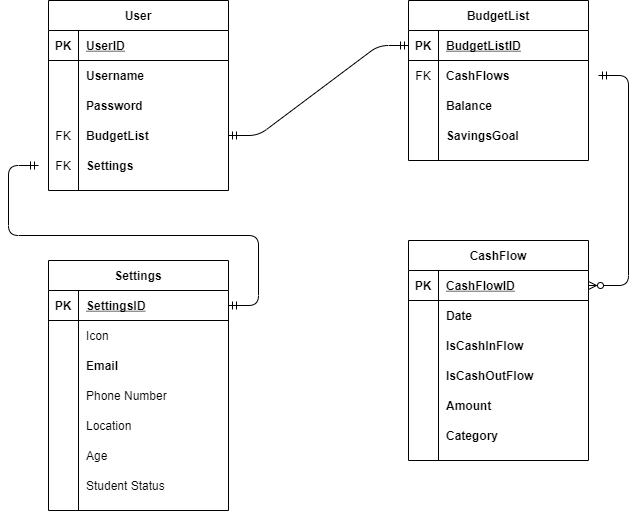

The diagram above was exported from draw.io. Its source (the exported page's mxGraphModel, read from the mxfile embedded in the PNG):
<mxGraphModel dx="1502" dy="604" grid="1" gridSize="10" guides="1" tooltips="1" connect="1" arrows="1" fold="1" page="1" pageScale="1" pageWidth="827" pageHeight="1169" math="0" shadow="0">
  <root>
    <mxCell id="WIyWlLk6GJQsqaUBKTNV-0" />
    <mxCell id="WIyWlLk6GJQsqaUBKTNV-1" parent="WIyWlLk6GJQsqaUBKTNV-0" />
    <mxCell id="GL9XZJvYvWh-3qlU7Qjb-2" value="User" style="shape=table;startSize=30;container=1;collapsible=1;childLayout=tableLayout;fixedRows=1;rowLines=0;fontStyle=1;align=center;resizeLast=1;" parent="WIyWlLk6GJQsqaUBKTNV-1" vertex="1">
      <mxGeometry x="100" y="90" width="180" height="190" as="geometry" />
    </mxCell>
    <mxCell id="GL9XZJvYvWh-3qlU7Qjb-3" value="" style="shape=partialRectangle;collapsible=0;dropTarget=0;pointerEvents=0;fillColor=none;top=0;left=0;bottom=1;right=0;points=[[0,0.5],[1,0.5]];portConstraint=eastwest;" parent="GL9XZJvYvWh-3qlU7Qjb-2" vertex="1">
      <mxGeometry y="30" width="180" height="30" as="geometry" />
    </mxCell>
    <mxCell id="GL9XZJvYvWh-3qlU7Qjb-4" value="PK" style="shape=partialRectangle;connectable=0;fillColor=none;top=0;left=0;bottom=0;right=0;fontStyle=1;overflow=hidden;" parent="GL9XZJvYvWh-3qlU7Qjb-3" vertex="1">
      <mxGeometry width="30" height="30" as="geometry" />
    </mxCell>
    <mxCell id="GL9XZJvYvWh-3qlU7Qjb-5" value="UserID" style="shape=partialRectangle;connectable=0;fillColor=none;top=0;left=0;bottom=0;right=0;align=left;spacingLeft=6;fontStyle=5;overflow=hidden;" parent="GL9XZJvYvWh-3qlU7Qjb-3" vertex="1">
      <mxGeometry x="30" width="150" height="30" as="geometry" />
    </mxCell>
    <mxCell id="GL9XZJvYvWh-3qlU7Qjb-6" value="" style="shape=partialRectangle;collapsible=0;dropTarget=0;pointerEvents=0;fillColor=none;top=0;left=0;bottom=0;right=0;points=[[0,0.5],[1,0.5]];portConstraint=eastwest;" parent="GL9XZJvYvWh-3qlU7Qjb-2" vertex="1">
      <mxGeometry y="60" width="180" height="30" as="geometry" />
    </mxCell>
    <mxCell id="GL9XZJvYvWh-3qlU7Qjb-7" value="" style="shape=partialRectangle;connectable=0;fillColor=none;top=0;left=0;bottom=0;right=0;editable=1;overflow=hidden;" parent="GL9XZJvYvWh-3qlU7Qjb-6" vertex="1">
      <mxGeometry width="30" height="30" as="geometry" />
    </mxCell>
    <mxCell id="GL9XZJvYvWh-3qlU7Qjb-8" value="Username" style="shape=partialRectangle;connectable=0;fillColor=none;top=0;left=0;bottom=0;right=0;align=left;spacingLeft=6;overflow=hidden;fontStyle=1" parent="GL9XZJvYvWh-3qlU7Qjb-6" vertex="1">
      <mxGeometry x="30" width="150" height="30" as="geometry" />
    </mxCell>
    <mxCell id="GL9XZJvYvWh-3qlU7Qjb-9" value="" style="shape=partialRectangle;collapsible=0;dropTarget=0;pointerEvents=0;fillColor=none;top=0;left=0;bottom=0;right=0;points=[[0,0.5],[1,0.5]];portConstraint=eastwest;" parent="GL9XZJvYvWh-3qlU7Qjb-2" vertex="1">
      <mxGeometry y="90" width="180" height="30" as="geometry" />
    </mxCell>
    <mxCell id="GL9XZJvYvWh-3qlU7Qjb-10" value="" style="shape=partialRectangle;connectable=0;fillColor=none;top=0;left=0;bottom=0;right=0;editable=1;overflow=hidden;" parent="GL9XZJvYvWh-3qlU7Qjb-9" vertex="1">
      <mxGeometry width="30" height="30" as="geometry" />
    </mxCell>
    <mxCell id="GL9XZJvYvWh-3qlU7Qjb-11" value="Password" style="shape=partialRectangle;connectable=0;fillColor=none;top=0;left=0;bottom=0;right=0;align=left;spacingLeft=6;overflow=hidden;fontStyle=1" parent="GL9XZJvYvWh-3qlU7Qjb-9" vertex="1">
      <mxGeometry x="30" width="150" height="30" as="geometry" />
    </mxCell>
    <mxCell id="GL9XZJvYvWh-3qlU7Qjb-12" value="" style="shape=partialRectangle;collapsible=0;dropTarget=0;pointerEvents=0;fillColor=none;top=0;left=0;bottom=0;right=0;points=[[0,0.5],[1,0.5]];portConstraint=eastwest;" parent="GL9XZJvYvWh-3qlU7Qjb-2" vertex="1">
      <mxGeometry y="120" width="180" height="30" as="geometry" />
    </mxCell>
    <mxCell id="GL9XZJvYvWh-3qlU7Qjb-13" value="FK" style="shape=partialRectangle;connectable=0;fillColor=none;top=0;left=0;bottom=0;right=0;editable=1;overflow=hidden;" parent="GL9XZJvYvWh-3qlU7Qjb-12" vertex="1">
      <mxGeometry width="30" height="30" as="geometry" />
    </mxCell>
    <mxCell id="GL9XZJvYvWh-3qlU7Qjb-14" value="BudgetList" style="shape=partialRectangle;connectable=0;fillColor=none;top=0;left=0;bottom=0;right=0;align=left;spacingLeft=6;overflow=hidden;fontStyle=1" parent="GL9XZJvYvWh-3qlU7Qjb-12" vertex="1">
      <mxGeometry x="30" width="150" height="30" as="geometry" />
    </mxCell>
    <mxCell id="GL9XZJvYvWh-3qlU7Qjb-73" value="" style="shape=partialRectangle;collapsible=0;dropTarget=0;pointerEvents=0;fillColor=none;top=0;left=0;bottom=0;right=0;points=[[0,0.5],[1,0.5]];portConstraint=eastwest;" parent="GL9XZJvYvWh-3qlU7Qjb-2" vertex="1">
      <mxGeometry y="150" width="180" height="30" as="geometry" />
    </mxCell>
    <mxCell id="GL9XZJvYvWh-3qlU7Qjb-74" value="FK" style="shape=partialRectangle;connectable=0;fillColor=none;top=0;left=0;bottom=0;right=0;editable=1;overflow=hidden;" parent="GL9XZJvYvWh-3qlU7Qjb-73" vertex="1">
      <mxGeometry width="30" height="30" as="geometry" />
    </mxCell>
    <mxCell id="GL9XZJvYvWh-3qlU7Qjb-75" value="Settings" style="shape=partialRectangle;connectable=0;fillColor=none;top=0;left=0;bottom=0;right=0;align=left;spacingLeft=6;overflow=hidden;fontStyle=1" parent="GL9XZJvYvWh-3qlU7Qjb-73" vertex="1">
      <mxGeometry x="30" width="150" height="30" as="geometry" />
    </mxCell>
    <mxCell id="GL9XZJvYvWh-3qlU7Qjb-15" value="BudgetList" style="shape=table;startSize=30;container=1;collapsible=1;childLayout=tableLayout;fixedRows=1;rowLines=0;fontStyle=1;align=center;resizeLast=1;" parent="WIyWlLk6GJQsqaUBKTNV-1" vertex="1">
      <mxGeometry x="460" y="90" width="180" height="160" as="geometry" />
    </mxCell>
    <mxCell id="GL9XZJvYvWh-3qlU7Qjb-16" value="" style="shape=partialRectangle;collapsible=0;dropTarget=0;pointerEvents=0;fillColor=none;top=0;left=0;bottom=1;right=0;points=[[0,0.5],[1,0.5]];portConstraint=eastwest;" parent="GL9XZJvYvWh-3qlU7Qjb-15" vertex="1">
      <mxGeometry y="30" width="180" height="30" as="geometry" />
    </mxCell>
    <mxCell id="GL9XZJvYvWh-3qlU7Qjb-17" value="PK" style="shape=partialRectangle;connectable=0;fillColor=none;top=0;left=0;bottom=0;right=0;fontStyle=1;overflow=hidden;" parent="GL9XZJvYvWh-3qlU7Qjb-16" vertex="1">
      <mxGeometry width="30" height="30" as="geometry" />
    </mxCell>
    <mxCell id="GL9XZJvYvWh-3qlU7Qjb-18" value="BudgetListID" style="shape=partialRectangle;connectable=0;fillColor=none;top=0;left=0;bottom=0;right=0;align=left;spacingLeft=6;fontStyle=5;overflow=hidden;" parent="GL9XZJvYvWh-3qlU7Qjb-16" vertex="1">
      <mxGeometry x="30" width="150" height="30" as="geometry" />
    </mxCell>
    <mxCell id="GL9XZJvYvWh-3qlU7Qjb-19" value="" style="shape=partialRectangle;collapsible=0;dropTarget=0;pointerEvents=0;fillColor=none;top=0;left=0;bottom=0;right=0;points=[[0,0.5],[1,0.5]];portConstraint=eastwest;" parent="GL9XZJvYvWh-3qlU7Qjb-15" vertex="1">
      <mxGeometry y="60" width="180" height="30" as="geometry" />
    </mxCell>
    <mxCell id="GL9XZJvYvWh-3qlU7Qjb-20" value="FK" style="shape=partialRectangle;connectable=0;fillColor=none;top=0;left=0;bottom=0;right=0;editable=1;overflow=hidden;" parent="GL9XZJvYvWh-3qlU7Qjb-19" vertex="1">
      <mxGeometry width="30" height="30" as="geometry" />
    </mxCell>
    <mxCell id="GL9XZJvYvWh-3qlU7Qjb-21" value="CashFlows" style="shape=partialRectangle;connectable=0;fillColor=none;top=0;left=0;bottom=0;right=0;align=left;spacingLeft=6;overflow=hidden;fontStyle=1" parent="GL9XZJvYvWh-3qlU7Qjb-19" vertex="1">
      <mxGeometry x="30" width="150" height="30" as="geometry" />
    </mxCell>
    <mxCell id="GL9XZJvYvWh-3qlU7Qjb-22" value="" style="shape=partialRectangle;collapsible=0;dropTarget=0;pointerEvents=0;fillColor=none;top=0;left=0;bottom=0;right=0;points=[[0,0.5],[1,0.5]];portConstraint=eastwest;" parent="GL9XZJvYvWh-3qlU7Qjb-15" vertex="1">
      <mxGeometry y="90" width="180" height="30" as="geometry" />
    </mxCell>
    <mxCell id="GL9XZJvYvWh-3qlU7Qjb-23" value="" style="shape=partialRectangle;connectable=0;fillColor=none;top=0;left=0;bottom=0;right=0;editable=1;overflow=hidden;" parent="GL9XZJvYvWh-3qlU7Qjb-22" vertex="1">
      <mxGeometry width="30" height="30" as="geometry" />
    </mxCell>
    <mxCell id="GL9XZJvYvWh-3qlU7Qjb-24" value="Balance" style="shape=partialRectangle;connectable=0;fillColor=none;top=0;left=0;bottom=0;right=0;align=left;spacingLeft=6;overflow=hidden;fontStyle=1" parent="GL9XZJvYvWh-3qlU7Qjb-22" vertex="1">
      <mxGeometry x="30" width="150" height="30" as="geometry" />
    </mxCell>
    <mxCell id="GL9XZJvYvWh-3qlU7Qjb-25" value="" style="shape=partialRectangle;collapsible=0;dropTarget=0;pointerEvents=0;fillColor=none;top=0;left=0;bottom=0;right=0;points=[[0,0.5],[1,0.5]];portConstraint=eastwest;" parent="GL9XZJvYvWh-3qlU7Qjb-15" vertex="1">
      <mxGeometry y="120" width="180" height="30" as="geometry" />
    </mxCell>
    <mxCell id="GL9XZJvYvWh-3qlU7Qjb-26" value="" style="shape=partialRectangle;connectable=0;fillColor=none;top=0;left=0;bottom=0;right=0;editable=1;overflow=hidden;" parent="GL9XZJvYvWh-3qlU7Qjb-25" vertex="1">
      <mxGeometry width="30" height="30" as="geometry" />
    </mxCell>
    <mxCell id="GL9XZJvYvWh-3qlU7Qjb-27" value="SavingsGoal" style="shape=partialRectangle;connectable=0;fillColor=none;top=0;left=0;bottom=0;right=0;align=left;spacingLeft=6;overflow=hidden;fontStyle=1" parent="GL9XZJvYvWh-3qlU7Qjb-25" vertex="1">
      <mxGeometry x="30" width="150" height="30" as="geometry" />
    </mxCell>
    <mxCell id="GL9XZJvYvWh-3qlU7Qjb-28" value="Settings" style="shape=table;startSize=30;container=1;collapsible=1;childLayout=tableLayout;fixedRows=1;rowLines=0;fontStyle=1;align=center;resizeLast=1;" parent="WIyWlLk6GJQsqaUBKTNV-1" vertex="1">
      <mxGeometry x="100" y="350" width="180" height="250" as="geometry" />
    </mxCell>
    <mxCell id="GL9XZJvYvWh-3qlU7Qjb-29" value="" style="shape=partialRectangle;collapsible=0;dropTarget=0;pointerEvents=0;fillColor=none;top=0;left=0;bottom=1;right=0;points=[[0,0.5],[1,0.5]];portConstraint=eastwest;" parent="GL9XZJvYvWh-3qlU7Qjb-28" vertex="1">
      <mxGeometry y="30" width="180" height="30" as="geometry" />
    </mxCell>
    <mxCell id="GL9XZJvYvWh-3qlU7Qjb-30" value="PK" style="shape=partialRectangle;connectable=0;fillColor=none;top=0;left=0;bottom=0;right=0;fontStyle=1;overflow=hidden;" parent="GL9XZJvYvWh-3qlU7Qjb-29" vertex="1">
      <mxGeometry width="30" height="30" as="geometry" />
    </mxCell>
    <mxCell id="GL9XZJvYvWh-3qlU7Qjb-31" value="SettingsID" style="shape=partialRectangle;connectable=0;fillColor=none;top=0;left=0;bottom=0;right=0;align=left;spacingLeft=6;fontStyle=5;overflow=hidden;" parent="GL9XZJvYvWh-3qlU7Qjb-29" vertex="1">
      <mxGeometry x="30" width="150" height="30" as="geometry" />
    </mxCell>
    <mxCell id="GL9XZJvYvWh-3qlU7Qjb-32" value="" style="shape=partialRectangle;collapsible=0;dropTarget=0;pointerEvents=0;fillColor=none;top=0;left=0;bottom=0;right=0;points=[[0,0.5],[1,0.5]];portConstraint=eastwest;" parent="GL9XZJvYvWh-3qlU7Qjb-28" vertex="1">
      <mxGeometry y="60" width="180" height="30" as="geometry" />
    </mxCell>
    <mxCell id="GL9XZJvYvWh-3qlU7Qjb-33" value="" style="shape=partialRectangle;connectable=0;fillColor=none;top=0;left=0;bottom=0;right=0;editable=1;overflow=hidden;" parent="GL9XZJvYvWh-3qlU7Qjb-32" vertex="1">
      <mxGeometry width="30" height="30" as="geometry" />
    </mxCell>
    <mxCell id="GL9XZJvYvWh-3qlU7Qjb-34" value="Icon" style="shape=partialRectangle;connectable=0;fillColor=none;top=0;left=0;bottom=0;right=0;align=left;spacingLeft=6;overflow=hidden;" parent="GL9XZJvYvWh-3qlU7Qjb-32" vertex="1">
      <mxGeometry x="30" width="150" height="30" as="geometry" />
    </mxCell>
    <mxCell id="GL9XZJvYvWh-3qlU7Qjb-35" value="" style="shape=partialRectangle;collapsible=0;dropTarget=0;pointerEvents=0;fillColor=none;top=0;left=0;bottom=0;right=0;points=[[0,0.5],[1,0.5]];portConstraint=eastwest;" parent="GL9XZJvYvWh-3qlU7Qjb-28" vertex="1">
      <mxGeometry y="90" width="180" height="30" as="geometry" />
    </mxCell>
    <mxCell id="GL9XZJvYvWh-3qlU7Qjb-36" value="" style="shape=partialRectangle;connectable=0;fillColor=none;top=0;left=0;bottom=0;right=0;editable=1;overflow=hidden;" parent="GL9XZJvYvWh-3qlU7Qjb-35" vertex="1">
      <mxGeometry width="30" height="30" as="geometry" />
    </mxCell>
    <mxCell id="GL9XZJvYvWh-3qlU7Qjb-37" value="Email" style="shape=partialRectangle;connectable=0;fillColor=none;top=0;left=0;bottom=0;right=0;align=left;spacingLeft=6;overflow=hidden;fontStyle=1" parent="GL9XZJvYvWh-3qlU7Qjb-35" vertex="1">
      <mxGeometry x="30" width="150" height="30" as="geometry" />
    </mxCell>
    <mxCell id="GL9XZJvYvWh-3qlU7Qjb-38" value="" style="shape=partialRectangle;collapsible=0;dropTarget=0;pointerEvents=0;fillColor=none;top=0;left=0;bottom=0;right=0;points=[[0,0.5],[1,0.5]];portConstraint=eastwest;" parent="GL9XZJvYvWh-3qlU7Qjb-28" vertex="1">
      <mxGeometry y="120" width="180" height="30" as="geometry" />
    </mxCell>
    <mxCell id="GL9XZJvYvWh-3qlU7Qjb-39" value="" style="shape=partialRectangle;connectable=0;fillColor=none;top=0;left=0;bottom=0;right=0;editable=1;overflow=hidden;" parent="GL9XZJvYvWh-3qlU7Qjb-38" vertex="1">
      <mxGeometry width="30" height="30" as="geometry" />
    </mxCell>
    <mxCell id="GL9XZJvYvWh-3qlU7Qjb-40" value="Phone Number" style="shape=partialRectangle;connectable=0;fillColor=none;top=0;left=0;bottom=0;right=0;align=left;spacingLeft=6;overflow=hidden;" parent="GL9XZJvYvWh-3qlU7Qjb-38" vertex="1">
      <mxGeometry x="30" width="150" height="30" as="geometry" />
    </mxCell>
    <mxCell id="GL9XZJvYvWh-3qlU7Qjb-82" value="" style="shape=partialRectangle;collapsible=0;dropTarget=0;pointerEvents=0;fillColor=none;top=0;left=0;bottom=0;right=0;points=[[0,0.5],[1,0.5]];portConstraint=eastwest;" parent="GL9XZJvYvWh-3qlU7Qjb-28" vertex="1">
      <mxGeometry y="150" width="180" height="30" as="geometry" />
    </mxCell>
    <mxCell id="GL9XZJvYvWh-3qlU7Qjb-83" value="" style="shape=partialRectangle;connectable=0;fillColor=none;top=0;left=0;bottom=0;right=0;editable=1;overflow=hidden;" parent="GL9XZJvYvWh-3qlU7Qjb-82" vertex="1">
      <mxGeometry width="30" height="30" as="geometry" />
    </mxCell>
    <mxCell id="GL9XZJvYvWh-3qlU7Qjb-84" value="Location" style="shape=partialRectangle;connectable=0;fillColor=none;top=0;left=0;bottom=0;right=0;align=left;spacingLeft=6;overflow=hidden;" parent="GL9XZJvYvWh-3qlU7Qjb-82" vertex="1">
      <mxGeometry x="30" width="150" height="30" as="geometry" />
    </mxCell>
    <mxCell id="GL9XZJvYvWh-3qlU7Qjb-85" value="" style="shape=partialRectangle;collapsible=0;dropTarget=0;pointerEvents=0;fillColor=none;top=0;left=0;bottom=0;right=0;points=[[0,0.5],[1,0.5]];portConstraint=eastwest;" parent="GL9XZJvYvWh-3qlU7Qjb-28" vertex="1">
      <mxGeometry y="180" width="180" height="30" as="geometry" />
    </mxCell>
    <mxCell id="GL9XZJvYvWh-3qlU7Qjb-86" value="" style="shape=partialRectangle;connectable=0;fillColor=none;top=0;left=0;bottom=0;right=0;editable=1;overflow=hidden;" parent="GL9XZJvYvWh-3qlU7Qjb-85" vertex="1">
      <mxGeometry width="30" height="30" as="geometry" />
    </mxCell>
    <mxCell id="GL9XZJvYvWh-3qlU7Qjb-87" value="Age" style="shape=partialRectangle;connectable=0;fillColor=none;top=0;left=0;bottom=0;right=0;align=left;spacingLeft=6;overflow=hidden;" parent="GL9XZJvYvWh-3qlU7Qjb-85" vertex="1">
      <mxGeometry x="30" width="150" height="30" as="geometry" />
    </mxCell>
    <mxCell id="GL9XZJvYvWh-3qlU7Qjb-88" value="" style="shape=partialRectangle;collapsible=0;dropTarget=0;pointerEvents=0;fillColor=none;top=0;left=0;bottom=0;right=0;points=[[0,0.5],[1,0.5]];portConstraint=eastwest;" parent="GL9XZJvYvWh-3qlU7Qjb-28" vertex="1">
      <mxGeometry y="210" width="180" height="30" as="geometry" />
    </mxCell>
    <mxCell id="GL9XZJvYvWh-3qlU7Qjb-89" value="" style="shape=partialRectangle;connectable=0;fillColor=none;top=0;left=0;bottom=0;right=0;editable=1;overflow=hidden;" parent="GL9XZJvYvWh-3qlU7Qjb-88" vertex="1">
      <mxGeometry width="30" height="30" as="geometry" />
    </mxCell>
    <mxCell id="GL9XZJvYvWh-3qlU7Qjb-90" value="Student Status" style="shape=partialRectangle;connectable=0;fillColor=none;top=0;left=0;bottom=0;right=0;align=left;spacingLeft=6;overflow=hidden;" parent="GL9XZJvYvWh-3qlU7Qjb-88" vertex="1">
      <mxGeometry x="30" width="150" height="30" as="geometry" />
    </mxCell>
    <mxCell id="GL9XZJvYvWh-3qlU7Qjb-41" value="CashFlow" style="shape=table;startSize=30;container=1;collapsible=1;childLayout=tableLayout;fixedRows=1;rowLines=0;fontStyle=1;align=center;resizeLast=1;" parent="WIyWlLk6GJQsqaUBKTNV-1" vertex="1">
      <mxGeometry x="460" y="330" width="180" height="220" as="geometry" />
    </mxCell>
    <mxCell id="GL9XZJvYvWh-3qlU7Qjb-42" value="" style="shape=partialRectangle;collapsible=0;dropTarget=0;pointerEvents=0;fillColor=none;top=0;left=0;bottom=1;right=0;points=[[0,0.5],[1,0.5]];portConstraint=eastwest;" parent="GL9XZJvYvWh-3qlU7Qjb-41" vertex="1">
      <mxGeometry y="30" width="180" height="30" as="geometry" />
    </mxCell>
    <mxCell id="GL9XZJvYvWh-3qlU7Qjb-43" value="PK" style="shape=partialRectangle;connectable=0;fillColor=none;top=0;left=0;bottom=0;right=0;fontStyle=1;overflow=hidden;" parent="GL9XZJvYvWh-3qlU7Qjb-42" vertex="1">
      <mxGeometry width="30" height="30" as="geometry" />
    </mxCell>
    <mxCell id="GL9XZJvYvWh-3qlU7Qjb-44" value="CashFlowID" style="shape=partialRectangle;connectable=0;fillColor=none;top=0;left=0;bottom=0;right=0;align=left;spacingLeft=6;fontStyle=5;overflow=hidden;" parent="GL9XZJvYvWh-3qlU7Qjb-42" vertex="1">
      <mxGeometry x="30" width="150" height="30" as="geometry" />
    </mxCell>
    <mxCell id="GL9XZJvYvWh-3qlU7Qjb-45" value="" style="shape=partialRectangle;collapsible=0;dropTarget=0;pointerEvents=0;fillColor=none;top=0;left=0;bottom=0;right=0;points=[[0,0.5],[1,0.5]];portConstraint=eastwest;" parent="GL9XZJvYvWh-3qlU7Qjb-41" vertex="1">
      <mxGeometry y="60" width="180" height="30" as="geometry" />
    </mxCell>
    <mxCell id="GL9XZJvYvWh-3qlU7Qjb-46" value="" style="shape=partialRectangle;connectable=0;fillColor=none;top=0;left=0;bottom=0;right=0;editable=1;overflow=hidden;" parent="GL9XZJvYvWh-3qlU7Qjb-45" vertex="1">
      <mxGeometry width="30" height="30" as="geometry" />
    </mxCell>
    <mxCell id="GL9XZJvYvWh-3qlU7Qjb-47" value="Date" style="shape=partialRectangle;connectable=0;fillColor=none;top=0;left=0;bottom=0;right=0;align=left;spacingLeft=6;overflow=hidden;fontStyle=1" parent="GL9XZJvYvWh-3qlU7Qjb-45" vertex="1">
      <mxGeometry x="30" width="150" height="30" as="geometry" />
    </mxCell>
    <mxCell id="GL9XZJvYvWh-3qlU7Qjb-48" value="" style="shape=partialRectangle;collapsible=0;dropTarget=0;pointerEvents=0;fillColor=none;top=0;left=0;bottom=0;right=0;points=[[0,0.5],[1,0.5]];portConstraint=eastwest;" parent="GL9XZJvYvWh-3qlU7Qjb-41" vertex="1">
      <mxGeometry y="90" width="180" height="30" as="geometry" />
    </mxCell>
    <mxCell id="GL9XZJvYvWh-3qlU7Qjb-49" value="" style="shape=partialRectangle;connectable=0;fillColor=none;top=0;left=0;bottom=0;right=0;editable=1;overflow=hidden;" parent="GL9XZJvYvWh-3qlU7Qjb-48" vertex="1">
      <mxGeometry width="30" height="30" as="geometry" />
    </mxCell>
    <mxCell id="GL9XZJvYvWh-3qlU7Qjb-50" value="IsCashInFlow" style="shape=partialRectangle;connectable=0;fillColor=none;top=0;left=0;bottom=0;right=0;align=left;spacingLeft=6;overflow=hidden;fontStyle=1" parent="GL9XZJvYvWh-3qlU7Qjb-48" vertex="1">
      <mxGeometry x="30" width="150" height="30" as="geometry" />
    </mxCell>
    <mxCell id="GL9XZJvYvWh-3qlU7Qjb-51" value="" style="shape=partialRectangle;collapsible=0;dropTarget=0;pointerEvents=0;fillColor=none;top=0;left=0;bottom=0;right=0;points=[[0,0.5],[1,0.5]];portConstraint=eastwest;" parent="GL9XZJvYvWh-3qlU7Qjb-41" vertex="1">
      <mxGeometry y="120" width="180" height="30" as="geometry" />
    </mxCell>
    <mxCell id="GL9XZJvYvWh-3qlU7Qjb-52" value="" style="shape=partialRectangle;connectable=0;fillColor=none;top=0;left=0;bottom=0;right=0;editable=1;overflow=hidden;" parent="GL9XZJvYvWh-3qlU7Qjb-51" vertex="1">
      <mxGeometry width="30" height="30" as="geometry" />
    </mxCell>
    <mxCell id="GL9XZJvYvWh-3qlU7Qjb-53" value="IsCashOutFlow" style="shape=partialRectangle;connectable=0;fillColor=none;top=0;left=0;bottom=0;right=0;align=left;spacingLeft=6;overflow=hidden;fontStyle=1" parent="GL9XZJvYvWh-3qlU7Qjb-51" vertex="1">
      <mxGeometry x="30" width="150" height="30" as="geometry" />
    </mxCell>
    <mxCell id="GL9XZJvYvWh-3qlU7Qjb-76" value="" style="shape=partialRectangle;collapsible=0;dropTarget=0;pointerEvents=0;fillColor=none;top=0;left=0;bottom=0;right=0;points=[[0,0.5],[1,0.5]];portConstraint=eastwest;" parent="GL9XZJvYvWh-3qlU7Qjb-41" vertex="1">
      <mxGeometry y="150" width="180" height="30" as="geometry" />
    </mxCell>
    <mxCell id="GL9XZJvYvWh-3qlU7Qjb-77" value="" style="shape=partialRectangle;connectable=0;fillColor=none;top=0;left=0;bottom=0;right=0;editable=1;overflow=hidden;" parent="GL9XZJvYvWh-3qlU7Qjb-76" vertex="1">
      <mxGeometry width="30" height="30" as="geometry" />
    </mxCell>
    <mxCell id="GL9XZJvYvWh-3qlU7Qjb-78" value="Amount" style="shape=partialRectangle;connectable=0;fillColor=none;top=0;left=0;bottom=0;right=0;align=left;spacingLeft=6;overflow=hidden;fontStyle=1" parent="GL9XZJvYvWh-3qlU7Qjb-76" vertex="1">
      <mxGeometry x="30" width="150" height="30" as="geometry" />
    </mxCell>
    <mxCell id="GL9XZJvYvWh-3qlU7Qjb-79" value="" style="shape=partialRectangle;collapsible=0;dropTarget=0;pointerEvents=0;fillColor=none;top=0;left=0;bottom=0;right=0;points=[[0,0.5],[1,0.5]];portConstraint=eastwest;" parent="GL9XZJvYvWh-3qlU7Qjb-41" vertex="1">
      <mxGeometry y="180" width="180" height="30" as="geometry" />
    </mxCell>
    <mxCell id="GL9XZJvYvWh-3qlU7Qjb-80" value="" style="shape=partialRectangle;connectable=0;fillColor=none;top=0;left=0;bottom=0;right=0;editable=1;overflow=hidden;" parent="GL9XZJvYvWh-3qlU7Qjb-79" vertex="1">
      <mxGeometry width="30" height="30" as="geometry" />
    </mxCell>
    <mxCell id="GL9XZJvYvWh-3qlU7Qjb-81" value="Category" style="shape=partialRectangle;connectable=0;fillColor=none;top=0;left=0;bottom=0;right=0;align=left;spacingLeft=6;overflow=hidden;fontStyle=1" parent="GL9XZJvYvWh-3qlU7Qjb-79" vertex="1">
      <mxGeometry x="30" width="150" height="30" as="geometry" />
    </mxCell>
    <mxCell id="GL9XZJvYvWh-3qlU7Qjb-91" value="" style="edgeStyle=entityRelationEdgeStyle;fontSize=12;html=1;endArrow=ERzeroToMany;startArrow=ERmandOne;entryX=1;entryY=0.5;entryDx=0;entryDy=0;" parent="WIyWlLk6GJQsqaUBKTNV-1" target="GL9XZJvYvWh-3qlU7Qjb-42" edge="1">
      <mxGeometry width="100" height="100" relative="1" as="geometry">
        <mxPoint x="650" y="165" as="sourcePoint" />
        <mxPoint x="400" y="310" as="targetPoint" />
      </mxGeometry>
    </mxCell>
    <mxCell id="GL9XZJvYvWh-3qlU7Qjb-93" value="" style="edgeStyle=entityRelationEdgeStyle;fontSize=12;html=1;endArrow=ERmandOne;startArrow=ERmandOne;strokeColor=#000000;" parent="WIyWlLk6GJQsqaUBKTNV-1" source="GL9XZJvYvWh-3qlU7Qjb-16" target="GL9XZJvYvWh-3qlU7Qjb-12" edge="1">
      <mxGeometry width="100" height="100" relative="1" as="geometry">
        <mxPoint x="470" y="390" as="sourcePoint" />
        <mxPoint x="570" y="290" as="targetPoint" />
      </mxGeometry>
    </mxCell>
    <mxCell id="GL9XZJvYvWh-3qlU7Qjb-94" value="" style="edgeStyle=entityRelationEdgeStyle;fontSize=12;html=1;endArrow=ERmandOne;startArrow=ERmandOne;strokeColor=#000000;" parent="WIyWlLk6GJQsqaUBKTNV-1" source="GL9XZJvYvWh-3qlU7Qjb-29" edge="1">
      <mxGeometry width="100" height="100" relative="1" as="geometry">
        <mxPoint x="25.20001220703125" y="385" as="sourcePoint" />
        <mxPoint x="90" y="255" as="targetPoint" />
      </mxGeometry>
    </mxCell>
  </root>
</mxGraphModel>